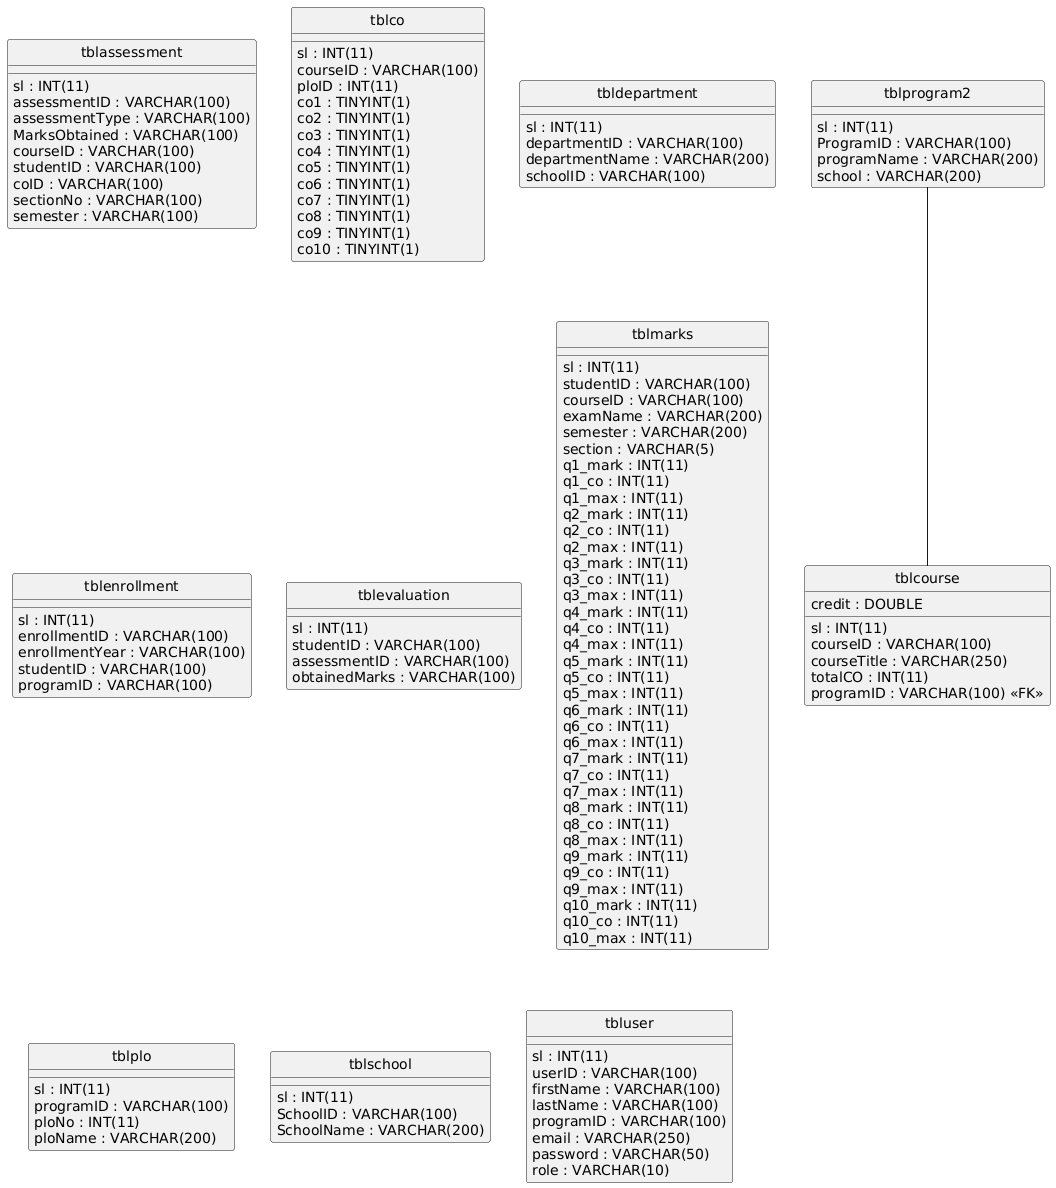

The diagram above was rendered by PlantUML. Its source (embedded in the PNG):
@startuml
hide circle
skinparam linetype ortho

entity "tblassessment" as tblassessment {
  sl : INT(11)
  assessmentID : VARCHAR(100)
  assessmentType : VARCHAR(100)
  MarksObtained : VARCHAR(100)
  courseID : VARCHAR(100)
  studentID : VARCHAR(100)
  coID : VARCHAR(100)
  sectionNo : VARCHAR(100)
  semester : VARCHAR(100)
}

entity "tblco" as tblco {
  sl : INT(11)
  courseID : VARCHAR(100)
  ploID : INT(11)
  co1 : TINYINT(1)
  co2 : TINYINT(1)
  co3 : TINYINT(1)
  co4 : TINYINT(1)
  co5 : TINYINT(1)
  co6 : TINYINT(1)
  co7 : TINYINT(1)
  co8 : TINYINT(1)
  co9 : TINYINT(1)
  co10 : TINYINT(1)
}

entity "tblcourse" as tblcourse {
  sl : INT(11)
  courseID : VARCHAR(100)
  courseTitle : VARCHAR(250)
  credit : DOUBLE
  totalCO : INT(11)
  programID : VARCHAR(100) <<FK>>
}

entity "tbldepartment" as tbldepartment {
  sl : INT(11)
  departmentID : VARCHAR(100)
  departmentName : VARCHAR(200)
  schoolID : VARCHAR(100)
}

entity "tblenrollment" as tblenrollment {
  sl : INT(11)
  enrollmentID : VARCHAR(100)
  enrollmentYear : VARCHAR(100)
  studentID : VARCHAR(100)
  programID : VARCHAR(100)
}

entity "tblevaluation" as tblevaluation {
  sl : INT(11)
  studentID : VARCHAR(100)
  assessmentID : VARCHAR(100)
  obtainedMarks : VARCHAR(100)
}

entity "tblmarks" as tblmarks {
  sl : INT(11)
  studentID : VARCHAR(100)
  courseID : VARCHAR(100)
  examName : VARCHAR(200)
  semester : VARCHAR(200)
  section : VARCHAR(5)
  q1_mark : INT(11)
  q1_co : INT(11)
  q1_max : INT(11)
  q2_mark : INT(11)
  q2_co : INT(11)
  q2_max : INT(11)
  q3_mark : INT(11)
  q3_co : INT(11)
  q3_max : INT(11)
  q4_mark : INT(11)
  q4_co : INT(11)
  q4_max : INT(11)
  q5_mark : INT(11)
  q5_co : INT(11)
  q5_max : INT(11)
  q6_mark : INT(11)
  q6_co : INT(11)
  q6_max : INT(11)
  q7_mark : INT(11)
  q7_co : INT(11)
  q7_max : INT(11)
  q8_mark : INT(11)
  q8_co : INT(11)
  q8_max : INT(11)
  q9_mark : INT(11)
  q9_co : INT(11)
  q9_max : INT(11)
  q10_mark : INT(11)
  q10_co : INT(11)
  q10_max : INT(11)
}

entity "tblplo" as tblplo {
  sl : INT(11)
  programID : VARCHAR(100)
  ploNo : INT(11)
  ploName : VARCHAR(200)
}

entity "tblprogram2" as tblprogram2 {
  sl : INT(11)
  ProgramID : VARCHAR(100)
  programName : VARCHAR(200)
  school : VARCHAR(200)
}

entity "tblschool" as tblschool {
  sl : INT(11)
  SchoolID : VARCHAR(100)
  SchoolName : VARCHAR(200)
}

entity "tbluser" as tbluser {
  sl : INT(11)
  userID : VARCHAR(100)
  firstName : VARCHAR(100)
  lastName : VARCHAR(100)
  programID : VARCHAR(100)
  email : VARCHAR(250)
  password : VARCHAR(50)
  role : VARCHAR(10)
}

tblprogram2 -- tblcourse
@enduml